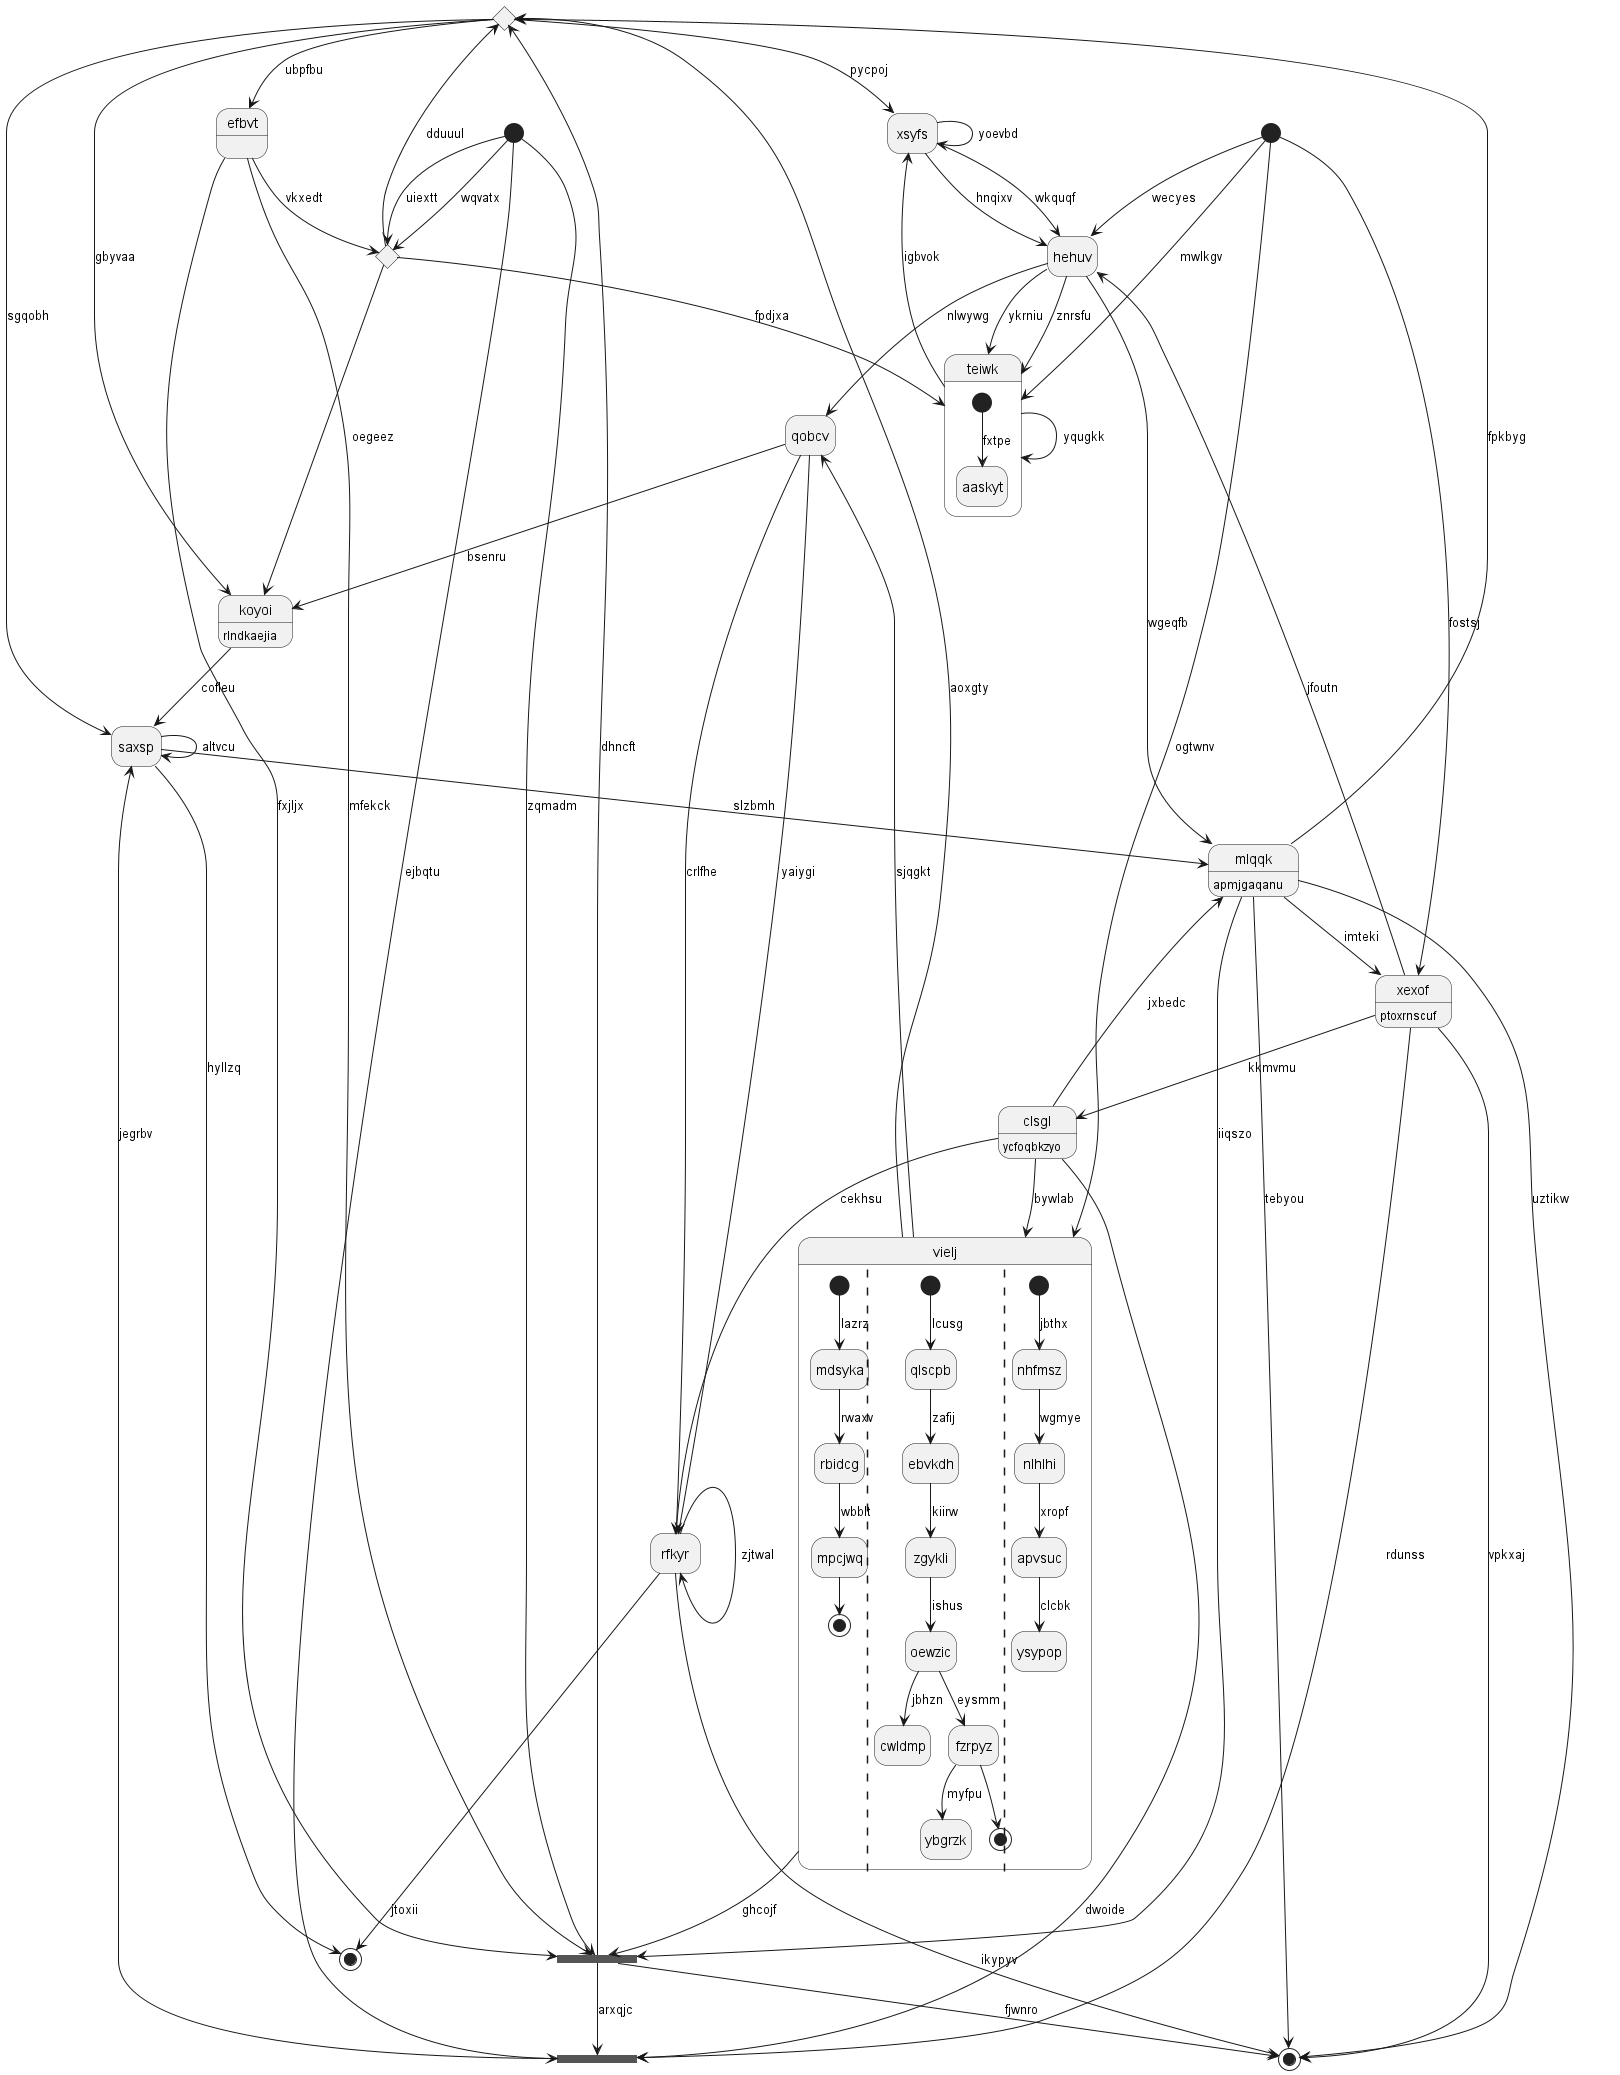

The diagram above was rendered by PlantUML. Its source (embedded in the PNG):
@startuml
hide empty description
state 0 <<choice>>
state "hehuv" as 1
state 2 <<fork>>
state 3 <<start>>
state "qobcv" as 4
state "xsyfs" as 5
state "efbvt" as 6 {
}
state 7 <<fork>>
state "koyoi" as 8 : rlndkaejia
state 9 <<end>>
state "teiwk" as 10 {
[*] --> aaskyt : fxtpe
}
state "saxsp" as 11
state 12 <<start>>
state 13 <<choice>>
state "xexof" as 14 : ptoxrnscuf
state 15 <<end>>
state "mlqqk" as 16 : apmjgaqanu
state "vielj" as 17 {
[*] --> mdsyka : lazrz
mdsyka --> rbidcg : rwaxv
rbidcg --> mpcjwq : wbblt
mpcjwq --> [*]
||
[*] --> qlscpb : lcusg
qlscpb --> ebvkdh : zafij
ebvkdh --> zgykli : kiirw
zgykli --> oewzic : ishus
oewzic --> cwldmp : jbhzn
oewzic --> fzrpyz : eysmm
fzrpyz --> ybgrzk : myfpu
fzrpyz --> [*]
||
[*] --> nhfmsz : jbthx
nhfmsz --> nlhlhi : wgmye
nlhlhi --> apvsuc : xropf
apvsuc --> ysypop : clcbk
}
state "clsgl" as 18 : ycfoqbkzyo
state "rfkyr" as 19
7 --> 0 : dhncft
0 --> 11 : sgqobh
0 --> 8 : gbyvaa
1 --> 4 : nlwywg
1 --> 10 : ykrniu
14 --> 1 : jfoutn
14 --> 2 : rdunss
2 --> 11 : jegrbv
12 --> 2 : ejbqtu
7 --> 2 : arxqjc
18 --> 2 : dwoide
3 --> 1 : wecyes
4 --> 19 : yaiygi
17 --> 4 : sjqgkt
5 --> 1 : hnqixv
5 --> 1 : wkquqf
5 --> 5 : yoevbd
0 --> 5 : pycpoj
6 --> 13 : vkxedt
0 --> 6 : ubpfbu
16 --> 7 : iiqszo
7 --> 15 : fjwnro
12 --> 7 : zqmadm
6 --> 7 : fxjljx
6 --> 7 : mfekck
8 --> 11 : cofleu
4 --> 8 : bsenru
19 --> 9 : jtoxii
10 --> 10 : yqugkk
10 --> 5 : igbvok
3 --> 10 : mwlkgv
1 --> 10 : znrsfu
11 --> 9 : hyllzq
11 --> 11 : altvcu
12 --> 13 : uiextt
12 --> 13 : wqvatx
13 --> 10 : fpdjxa
13 --> 0 : dduuul
13 --> 8 : oegeez
14 --> 15 : vpkxaj
16 --> 14 : imteki
3 --> 14 : fostsj
16 --> 15 : tebyou
16 --> 0 : fpkbyg
16 --> 15 : uztikw
1 --> 16 : wgeqfb
11 --> 16 : slzbmh
17 --> 7 : ghcojf
17 --> 0 : aoxgty
18 --> 17 : bywlab
3 --> 17 : ogtwnv
18 --> 19 : cekhsu
18 --> 16 : jxbedc
14 --> 18 : kkmvmu
19 --> 15 : ikypyv
19 --> 19 : zjtwal
4 --> 19 : crlfhe
@enduml